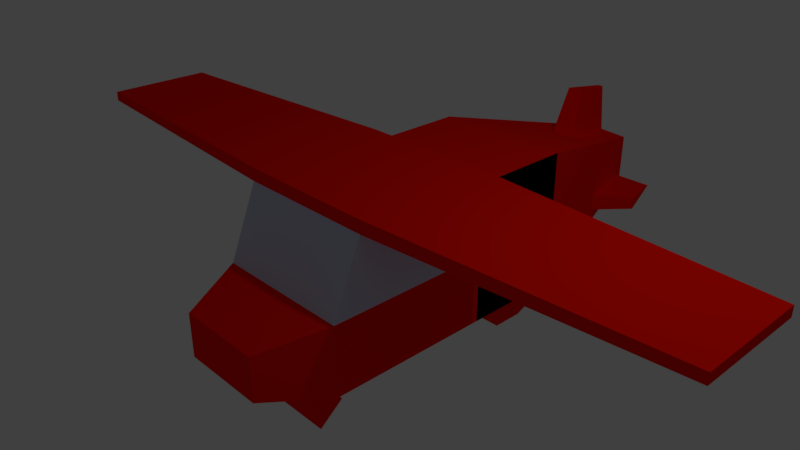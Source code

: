 # Source: airplane.blend  (saved by Blender 2.81.16; exported with 4.5.12 LTS)
import bpy
from mathutils import Matrix  # noqa: F401  (used for matrix-valued properties, if any)

bpy.ops.wm.read_factory_settings(use_empty=True)
scene = bpy.context.scene
scene.name = 'Scene'

# ---- collections
col_collection_1 = bpy.data.collections.new('Collection 1'); scene.collection.children.link(col_collection_1)

# ---- materials (node trees are filled in below, after node groups)
mat_material = bpy.data.materials.new('Material')
mat_material.alpha_threshold = 0.0
mat_material.use_transparent_shadow = False
mat_material.diffuse_color = (1.0, 0.005833, 0.0, 1.0)
mat_material.roughness = 0.5
mat_material.line_color = (0.0, 0.0, 0.0, 1.0)
mat_material_001 = bpy.data.materials.new('Material.001')
mat_material_001.alpha_threshold = 0.0
mat_material_001.use_transparent_shadow = False
mat_material_001.diffuse_color = (0.0, 0.0, 0.0, 1.0)
mat_material_001.roughness = 0.5
mat_material_002 = bpy.data.materials.new('Material.002')
mat_material_002.alpha_threshold = 0.0
mat_material_002.use_transparent_shadow = False
mat_material_002.diffuse_color = (0.5953, 0.6289, 0.8, 1.0)
mat_material_002.roughness = 0.5

# ---- material node trees

# ---- world
world_world = bpy.data.worlds.new('World'); scene.world = world_world
world_world.color = (0.05088, 0.05088, 0.05088)
world_world.use_sun_shadow = False
world_world.sun_shadow_jitter_overblur = 0.0
world_world.cycles.sampling_method = 'MANUAL'

# ---- cameras
cam_camera = bpy.data.cameras.new('Camera')
cam_camera.clip_end = 100.0
cam_camera.lens = 35.0
cam_camera.sensor_width = 32.0
cam_camera.sensor_height = 18.0
cam_camera.ortho_scale = 7.314
cam_camera.dof.focus_distance = 0.0
cam_camera.dof.aperture_fstop = 128.0

# ---- lights
light_lamp = bpy.data.lights.new('Lamp', 'POINT')
light_lamp.transmission_factor = 0.0
light_lamp.cutoff_distance = 30.0
light_lamp.energy = 100.0
light_lamp.shadow_buffer_clip_start = 1.001
light_lamp.shadow_soft_size = 0.1
light_lamp.shadow_maximum_resolution = 0.006
light_lamp.use_absolute_resolution = True

# ---- meshes
me_cube = bpy.data.meshes.new('Cube')
me_cube.from_pydata([(0.6528, 0.6528, -1.0), (0.6528, -1.062, -1.0), (-0.6528, -1.062, -1.0), (-0.6528, 0.6528, -1.0), (-1.0, -1.0, 1.0), (-1.0, 1.0, 1.0), (2.069e-08, -1.062, -1.0), (1.0, -1.409, 0.0), (-1.0, -1.409, 0.0), (-5.364e-07, -1.0, 1.0), (-2.98e-07, -1.409, 0.0), (-1.924e-07, -2.298, -0.81), (-0.62, -2.298, -0.81), (0.62, -2.298, -0.81), (0.62, -2.298, -0.19), (-0.62, -2.298, -0.19), (-3.772e-07, -2.298, -0.19), (1.0, 2.494, 1.0), (-1.0, 2.494, 1.0), (1.0, 2.494, -1.0), (-1.0, 2.494, -1.0), (0.429, 4.903, -0.2287), (1.0, 0.5, 1.0), (0.05918, 4.927, 0.4782), (-0.05918, 4.927, 0.4782), (1.0, 2.494, 2.98e-07), (-1.0, 2.494, 2.98e-07), (0.429, 4.903, -0.1952), (-0.429, 4.903, -0.1952), (-0.1789, 3.959, 0.5979), (-0.647, 3.983, -0.4467), (0.647, 3.983, -0.4467), (0.1789, 3.959, 0.5979), (0.647, 3.983, -0.1952), (-0.647, 3.983, -0.1952), (0.384, 5.093, -0.384), (0.384, 5.093, 9.239e-07), (-0.384, 5.093, -0.384), (-0.384, 5.093, 9.239e-07), (-0.692, 3.794, -0.692), (0.692, 3.794, -0.692), (0.692, 3.794, 6.109e-07), (-0.692, 3.794, 6.109e-07), (1.0, -0.5, 1.0), (1.0, 1.0, 0.5), (-0.429, 4.903, -0.2287), (1.0, 1.0, -0.5), (1.0, 0.3978, -1.0), (-0.9714, 4.993, -0.2403), (-1.122, 4.355, -0.3914), (-1.122, 4.355, -0.2171), (0.9714, 4.993, -0.2403), (1.122, 4.355, -0.3914), (1.122, 4.355, -0.2171), (0.384, 5.093, 0.384), (-0.384, 5.093, 0.384), (-0.692, 3.794, 0.692), (0.692, 3.794, 0.692), (0.0401, 4.858, 1.195), (-0.0401, 4.858, 1.195), (-0.1212, 4.202, 1.276), (0.1212, 4.202, 1.276), (1.0, -0.8067, -1.0), (-1.0, 1.0, 1.182), (-5.31e-07, -1.0, 1.182), (-1.0, -1.0, 1.182), (1.0, 1.0, 1.0), (1.0, -1.0, 1.0), (1.0, 1.0, 1.182), (1.0, -1.0, 1.182), (5.0, 0.7496, 1.023), (5.0, -0.7496, 1.023), (5.0, 0.7496, 1.159), (5.0, -0.7496, 1.159), (-5.0, -0.7566, 1.022), (-5.0, 0.7566, 1.022), (-5.0, -0.7566, 1.16), (-5.0, 0.7566, 1.16), (1.0, 1.0, -1.0), (1.0, -1.409, -1.0), (-1.0, 1.0, -1.0), (0.0, -1.409, -1.0), (-1.0, -1.409, -1.0), (-0.5, -1.409, -1.0), (0.5, -1.409, -1.0), (-0.3264, -1.062, -1.0), (0.3264, -1.062, -1.0), (0.8264, -1.235, -1.0), (-0.8264, -1.235, -1.0), (0.8092, -1.516, -1.505), (0.4132, -1.235, -1.0), (-0.4132, -1.235, -1.0), (0.5, -1.409, -1.26), (0.0, -1.409, -1.26), (0.3264, -1.062, -1.26), (2.069e-08, -1.062, -1.26), (-0.5, -1.409, -1.26), (-0.3264, -1.062, -1.26), (0.4132, -1.235, -1.26), (-0.4132, -1.235, -1.26), (1.024e-08, -1.516, -1.505), (0.5283, -0.9544, -1.505), (4.373e-08, -0.9544, -1.505), (2.698e-08, -1.235, -1.505), (-0.8092, -1.516, -1.505), (-0.5283, -0.9544, -1.505), (0.6687, -1.235, -1.505), (-0.6687, -1.235, -1.505), (1.788e-07, 1.0, -1.0), (5.364e-07, 2.494, -1.0), (1.0, 1.747, -1.0), (-1.0, 1.747, -1.0), (3.576e-07, 1.747, -1.0), (-0.5, 2.494, -1.0), (1.0, 2.12, -1.0), (0.5, 2.494, -1.0), (-1.0, 2.12, -1.0), (4.47e-07, 2.12, -1.0), (0.5, 1.747, -1.0), (-0.5, 1.747, -1.0), (0.5, 2.12, -1.0), (-0.5, 2.12, -1.0), (-0.3157, 2.356, -1.638), (-0.6314, 2.356, -1.638), (0.6314, 2.12, -1.638), (0.6314, 2.356, -1.638), (-0.6314, 2.12, -1.638), (-0.6314, 1.884, -1.638), (0.3157, 1.884, -1.638), (0.6314, 1.884, -1.638), (0.3157, 2.356, -1.638), (-0.3157, 1.884, -1.638), (0.3157, 2.12, -1.638), (-0.3157, 2.12, -1.638), (1.0, -0.2045, -1.0), (1.0, 1.0, 0.0), (1.0, -1.204, 0.5), (1.0, -5.364e-07, 1.0), (1.0, -1.409, -0.5), (1.0, 1.0, 0.25), (1.0, 1.0, -0.75), (1.0, 1.0, -0.25), (1.0, 1.0, 0.75), (-1.0, 1.0, 0.0)], [], [(0, 1, 86, 6, 85, 2, 3), (63, 5, 75, 77), (10, 9, 4, 8), (4, 5, 143, 8), (66, 142, 44, 139, 135, 141, 46, 140, 78, 110, 114, 19, 17), (10, 8, 15, 16), (79, 138, 7, 14, 13), (7, 136, 67, 9, 10), (11, 16, 15, 12), (13, 14, 16, 11), (82, 83, 81, 11, 12), (8, 82, 12, 15), (81, 84, 79, 13, 11), (7, 10, 16, 14), (5, 66, 17, 18), (80, 143, 5, 18, 20, 116, 111), (115, 19, 125, 130), (42, 56, 55, 38), (17, 19, 25), (20, 18, 26), (19, 115, 109, 113, 20), (36, 35, 37, 38), (40, 39, 37, 35), (23, 24, 59, 58), (27, 33, 53, 51), (57, 41, 36, 54), (17, 25, 41, 57), (25, 19, 40, 41), (18, 17, 57, 56), (19, 20, 39, 40), (54, 36, 38, 55), (20, 26, 42, 39), (26, 18, 56, 42), (27, 21, 35, 36), (45, 28, 38, 37), (30, 45, 37, 39), (21, 31, 40, 35), (33, 27, 36, 41), (31, 33, 41, 40), (28, 34, 42, 38), (34, 30, 39, 42), (34, 28, 48, 50), (49, 50, 48), (28, 45, 48), (30, 34, 50, 49), (45, 30, 49, 48), (53, 52, 51), (21, 27, 51), (33, 31, 52, 53), (31, 21, 51, 52), (24, 23, 54, 55), (29, 24, 55, 56), (23, 32, 57, 54), (32, 29, 56, 57), (60, 61, 58, 59), (29, 32, 61, 60), (24, 29, 60, 59), (32, 23, 58, 61), (68, 63, 65, 64, 69), (66, 5, 63, 68), (4, 9, 64, 65), (9, 67, 69, 64), (69, 67, 71, 73), (67, 43, 137, 22, 66), (71, 70, 72, 73), (68, 69, 73, 72), (66, 68, 72, 70), (67, 66, 70, 71), (75, 74, 76, 77), (5, 4, 74, 75), (4, 65, 76, 74), (65, 63, 77, 76), (1, 0, 78, 47, 134, 62, 79, 87), (0, 3, 80, 108, 78), (90, 84, 92, 98), (3, 2, 88, 82, 80), (90, 87, 79, 84), (81, 83, 96, 93), (83, 91, 99, 96), (86, 1, 87, 90), (88, 91, 83, 82), (2, 85, 91, 88), (85, 6, 95, 97), (93, 96, 104, 100), (94, 98, 106, 101), (96, 99, 107, 104), (92, 93, 100, 89), (84, 81, 93, 92), (6, 86, 94, 95), (91, 85, 97, 99), (86, 90, 98, 94), (107, 103, 100, 104), (103, 106, 89, 100), (102, 101, 106, 103), (105, 102, 103, 107), (95, 94, 101, 102), (99, 97, 105, 107), (98, 92, 89, 106), (97, 95, 102, 105), (120, 117, 109, 115), (78, 108, 112, 118, 110), (108, 80, 111, 119, 112), (19, 114, 124, 125), (111, 116, 126, 127), (118, 112, 117, 120), (117, 121, 113, 109), (112, 119, 121, 117), (121, 119, 131, 133), (133, 126, 123, 122), (124, 132, 130, 125), (129, 128, 132, 124), (131, 127, 126, 133), (119, 111, 127, 131), (116, 20, 123, 126), (120, 115, 130, 132), (113, 121, 133, 122), (114, 110, 129, 124), (118, 120, 132, 128), (20, 113, 122, 123), (110, 118, 128, 129), (44, 142, 66, 22, 137, 43, 67, 136, 7, 135, 139), (47, 78, 140, 46, 141, 135, 7, 138, 79, 62, 134), (80, 82, 8, 143)])
me_cube.polygons.foreach_set('material_index', [0, 0, 2, 2, 1, 0, 0, 2, 0, 0, 0, 0, 0, 0, 0, 1, 0, 0, 0, 0, 0, 0, 0, 0, 0, 0, 0, 0, 0, 0, 0, 0, 0, 0, 0, 0, 0, 0, 0, 0, 0, 0, 0, 0, 0, 0, 0, 0, 0, 0, 0, 0, 0, 0, 0, 0, 0, 0, 0, 0, 0, 0, 0, 0, 0, 0, 0, 0, 0, 0, 0, 0, 0, 0, 0, 0, 0, 0, 0, 0, 0, 0, 0, 0, 0, 0, 0, 0, 0, 0, 0, 0, 0, 0, 0, 0, 0, 0, 0, 0, 0, 0, 0, 0, 0, 0, 0, 0, 0, 0, 0, 0, 0, 0, 0, 0, 0, 0, 0, 0, 2, 0, 0])
me_cube.materials.append(mat_material)
me_cube.materials.append(mat_material_001)
me_cube.materials.append(mat_material_002)
me_cube.use_remesh_preserve_volume = False
me_cube.use_remesh_preserve_attributes = False
me_cube.use_mirror_vertex_groups = False
me_cube.update()

# ---- objects
ob_cube = bpy.data.objects.new('Cube', me_cube)
ob_lamp = bpy.data.objects.new('Lamp', light_lamp)
ob_camera = bpy.data.objects.new('Camera', cam_camera)

# ---- transforms, parenting, visibility, modifiers, constraints
ob_cube.location = (0.0, 0.0, 0.0)
ob_cube.lock_rotations_4d = False
ob_cube.empty_display_type = 'ARROWS'
ob_cube.lineart.crease_threshold = 0.0
ob_lamp.location = (4.076, 1.005, 5.904)
ob_lamp.rotation_euler = (0.6503, 0.05522, 1.866)
ob_lamp.lock_rotations_4d = False
ob_lamp.empty_display_type = 'ARROWS'
ob_lamp.color = (0.0, 0.0, 0.0, 0.0)
ob_lamp.lineart.crease_threshold = 0.0
ob_camera.location = (7.481, -6.508, 5.344)
ob_camera.rotation_euler = (1.109, 0.0, 0.8149)
ob_camera.lock_rotations_4d = False
ob_camera.empty_display_type = 'ARROWS'
ob_camera.color = (0.0, 0.0, 0.0, 0.0)
ob_camera.display_type = 'WIRE'
ob_camera.lineart.crease_threshold = 0.0

# ---- collection membership
col_collection_1.objects.link(ob_cube)
col_collection_1.objects.link(ob_lamp)
col_collection_1.objects.link(ob_camera)

# ---- scene / render settings (as saved in the file)
scene.camera = ob_camera
scene.frame_start = 1; scene.frame_end = 250; scene.frame_set(1)
scene.render.engine = 'BLENDER_EEVEE_NEXT'
scene.render.resolution_percentage = 50
scene.render.dither_intensity = 0.0
scene.cycles.use_denoising = False
scene.cycles.samples = 128
scene.cycles.sampling_pattern = 'TABULATED_SOBOL'
scene.cycles.light_sampling_threshold = 0.0
scene.cycles.use_adaptive_sampling = False
scene.cycles.use_light_tree = False
scene.cycles.blur_glossy = 0.0
scene.cycles.sample_clamp_indirect = 0.0
scene.view_settings.view_transform = 'Standard'
bpy.context.view_layer.update()
